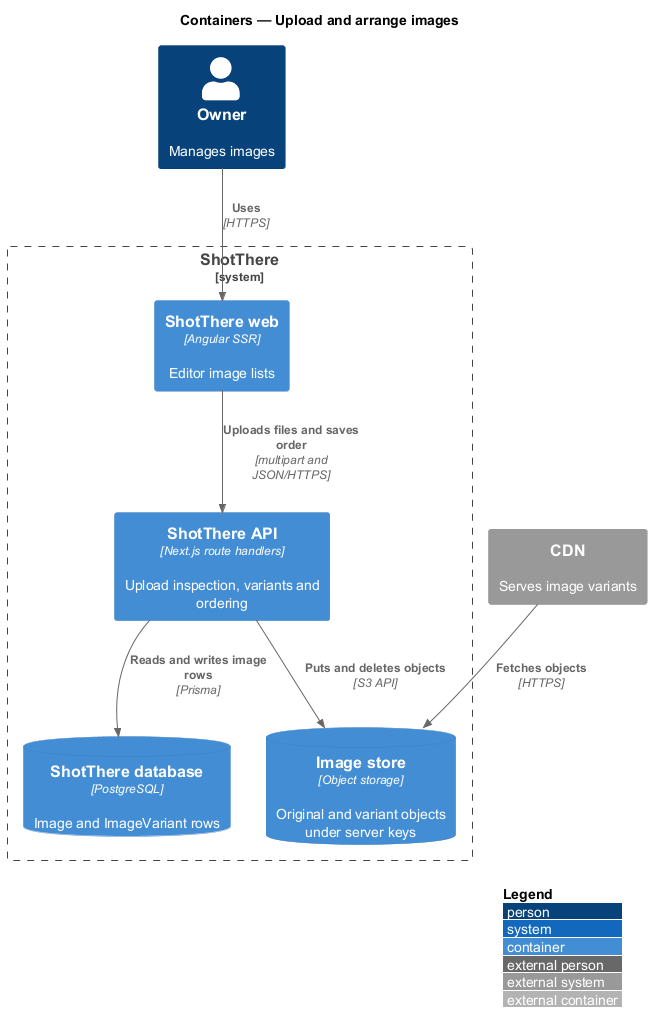

The diagram above was rendered by PlantUML. Its source (embedded in the PNG):
@startuml
!include <C4/C4_Container>
LAYOUT_WITH_LEGEND()
title Containers — Upload and arrange images

Person(owner, "Owner", "Manages images")
System_Ext(cdn, "CDN", "Serves image variants")
System_Boundary(shotthere, "ShotThere") {
  Container(web, "ShotThere web", "Angular SSR", "Editor image lists")
  Container(api, "ShotThere API", "Next.js route handlers", "Upload inspection, variants and ordering")
  ContainerDb(db, "ShotThere database", "PostgreSQL", "Image and ImageVariant rows")
  ContainerDb(storage, "Image store", "Object storage", "Original and variant objects under server keys")
}
Rel(owner, web, "Uses", "HTTPS")
Rel(web, api, "Uploads files and saves order", "multipart and JSON/HTTPS")
Rel(api, db, "Reads and writes image rows", "Prisma")
Rel(api, storage, "Puts and deletes objects", "S3 API")
Rel(cdn, storage, "Fetches objects", "HTTPS")
@enduml